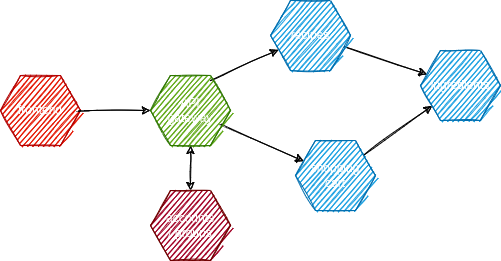

The diagram above was exported from draw.io. Its source (the exported page's mxGraphModel, read from the mxfile embedded in the PNG):
<mxGraphModel dx="617" dy="1330" grid="1" gridSize="10" guides="1" tooltips="1" connect="1" arrows="1" fold="1" page="1" pageScale="1" pageWidth="850" pageHeight="1100" math="0" shadow="0">
  <root>
    <mxCell id="0" />
    <mxCell id="1" parent="0" />
    <mxCell id="13" style="edgeStyle=none;html=1;startArrow=classic;startFill=1;sketch=1;" edge="1" parent="1" source="4" target="8">
      <mxGeometry relative="1" as="geometry" />
    </mxCell>
    <mxCell id="14" style="edgeStyle=none;html=1;curved=1;sketch=1;" edge="1" parent="1" source="4" target="7">
      <mxGeometry relative="1" as="geometry" />
    </mxCell>
    <mxCell id="15" style="edgeStyle=none;html=1;sketch=1;" edge="1" parent="1" target="6">
      <mxGeometry relative="1" as="geometry">
        <mxPoint x="300" y="40" as="sourcePoint" />
      </mxGeometry>
    </mxCell>
    <mxCell id="4" value="API&lt;br&gt;gateway" style="shape=hexagon;perimeter=hexagonPerimeter2;whiteSpace=wrap;html=1;fixedSize=1;sketch=1;fillColor=#60a917;fontColor=#ffffff;strokeColor=#2D7600;" vertex="1" parent="1">
      <mxGeometry x="240" y="35" width="80" height="70" as="geometry" />
    </mxCell>
    <mxCell id="5" value="ingredients" style="shape=hexagon;perimeter=hexagonPerimeter2;whiteSpace=wrap;html=1;fixedSize=1;sketch=1;fillColor=#1ba1e2;fontColor=#ffffff;strokeColor=#006EAF;" vertex="1" parent="1">
      <mxGeometry x="510" y="10" width="80" height="70" as="geometry" />
    </mxCell>
    <mxCell id="17" style="edgeStyle=none;html=1;sketch=1;" edge="1" parent="1" source="6" target="5">
      <mxGeometry relative="1" as="geometry" />
    </mxCell>
    <mxCell id="6" value="recipes" style="shape=hexagon;perimeter=hexagonPerimeter2;whiteSpace=wrap;html=1;fixedSize=1;sketch=1;fillColor=#1ba1e2;fontColor=#ffffff;strokeColor=#006EAF;" vertex="1" parent="1">
      <mxGeometry x="360" y="-40" width="80" height="70" as="geometry" />
    </mxCell>
    <mxCell id="18" style="edgeStyle=none;html=1;sketch=1;" edge="1" parent="1" source="7" target="5">
      <mxGeometry relative="1" as="geometry" />
    </mxCell>
    <mxCell id="7" value="shopping&lt;br&gt;cart" style="shape=hexagon;perimeter=hexagonPerimeter2;whiteSpace=wrap;html=1;fixedSize=1;sketch=1;fillColor=#1ba1e2;fontColor=#ffffff;strokeColor=#006EAF;" vertex="1" parent="1">
      <mxGeometry x="385" y="100" width="80" height="70" as="geometry" />
    </mxCell>
    <mxCell id="8" value="accounts&lt;br&gt;/ groups" style="shape=hexagon;perimeter=hexagonPerimeter2;whiteSpace=wrap;html=1;fixedSize=1;sketch=1;fillColor=#a20025;fontColor=#ffffff;strokeColor=#6F0000;" vertex="1" parent="1">
      <mxGeometry x="240" y="150" width="80" height="70" as="geometry" />
    </mxCell>
    <mxCell id="10" value="frontend" style="shape=hexagon;perimeter=hexagonPerimeter2;whiteSpace=wrap;html=1;fixedSize=1;sketch=1;fillColor=#e51400;fontColor=#ffffff;strokeColor=#B20000;" vertex="1" parent="1">
      <mxGeometry x="90" y="35" width="80" height="70" as="geometry" />
    </mxCell>
    <mxCell id="19" value="" style="endArrow=classic;html=1;sketch=1;curved=1;" edge="1" parent="1" source="10" target="4">
      <mxGeometry width="50" height="50" relative="1" as="geometry">
        <mxPoint x="240" y="10" as="sourcePoint" />
        <mxPoint x="290" y="-40" as="targetPoint" />
      </mxGeometry>
    </mxCell>
  </root>
</mxGraphModel>